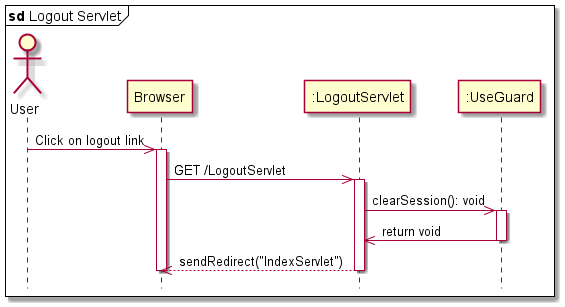

The diagram above was rendered by PlantUML. Its source (embedded in the PNG):
@startuml logoutAccount

hide footbox
mainframe <b>sd</b> Logout Servlet
actor User
participant "Browser" as Browser
participant ":LogoutServlet" as LogoutServlet
participant ":UseGuard" as UseGuard


User ->> Browser: Click on logout link
activate Browser

Browser ->> LogoutServlet: GET /LogoutServlet
    activate LogoutServlet
        LogoutServlet ->> UseGuard: clearSession(): void
        activate UseGuard
            UseGuard ->> LogoutServlet: return void
        deactivate UseGuard
        LogoutServlet -->> Browser: sendRedirect("IndexServlet")
    deactivate LogoutServlet
deactivate Browser

@enduml